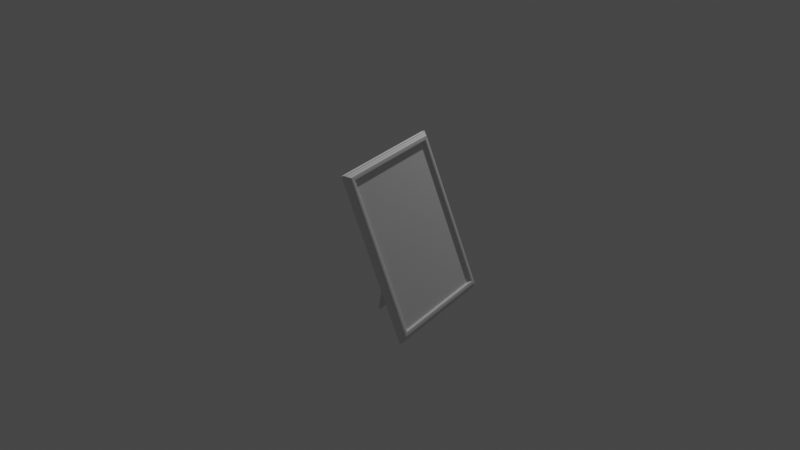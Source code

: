 # Source: picture-frame-2.blend  (saved by Blender 2.83.20; exported with 4.5.12 LTS)
import bpy
from mathutils import Matrix  # noqa: F401  (used for matrix-valued properties, if any)

bpy.ops.wm.read_factory_settings(use_empty=True)
scene = bpy.context.scene
scene.name = 'Scene'

# ---- collections
col_collection = bpy.data.collections.new('Collection'); scene.collection.children.link(col_collection)
col_picture_frame = bpy.data.collections.new('Picture Frame'); scene.collection.children.link(col_picture_frame)

# ---- node groups
ng_auto_smooth = bpy.data.node_groups.new('Auto Smooth', 'GeometryNodeTree')
_s = ng_auto_smooth.interface.new_socket(name='Geometry', in_out='OUTPUT', socket_type='NodeSocketGeometry')
_s = ng_auto_smooth.interface.new_socket(name='Geometry', in_out='INPUT', socket_type='NodeSocketGeometry')
_s = ng_auto_smooth.interface.new_socket(name='Angle', in_out='INPUT', socket_type='NodeSocketFloat')
_s.subtype = 'ANGLE'
_s.min_value = 0.0
_s.max_value = 3.142
ng_auto_smooth.is_modifier = True
_N = ng_auto_smooth.nodes; _L = ng_auto_smooth.links
n0 = _N.new('NodeGroupOutput'); n0.name = 'Group Output'; n0.location = (480, -100)
n1 = _N.new('NodeGroupInput'); n1.name = 'Group Input'; n1.location = (-420, -300)
n2 = _N.new('NodeGroupInput'); n2.name = 'Group Input.001'; n2.location = (-60, -100)
n3 = _N.new('GeometryNodeSetShadeSmooth'); n3.name = 'Set Shade Smooth'; n3.location = (120, -100)
n3.domain = 'EDGE'
n4 = _N.new('GeometryNodeSetShadeSmooth'); n4.name = 'Set Shade Smooth.001'; n4.location = (300, -100)
n5 = _N.new('GeometryNodeInputMeshEdgeAngle'); n5.name = 'Edge Angle'; n5.location = (-420, -220)
n6 = _N.new('GeometryNodeInputEdgeSmooth'); n6.name = 'Is Edge Smooth'; n6.location = (-60, -160)
n7 = _N.new('GeometryNodeInputShadeSmooth'); n7.name = 'Is Face Smooth'; n7.location = (-240, -340)
n8 = _N.new('FunctionNodeBooleanMath'); n8.name = 'Boolean Math'; n8.location = (-60, -220)
n9 = _N.new('FunctionNodeCompare'); n9.name = 'Compare'; n9.location = (-240, -180)
n9.operation = 'LESS_EQUAL'
_L.new(n5.outputs[0], n9.inputs[0])
_L.new(n4.outputs[0], n0.inputs[0])
_L.new(n1.outputs[1], n9.inputs[1])
_L.new(n9.outputs[0], n8.inputs[0])
_L.new(n7.outputs[0], n8.inputs[1])
_L.new(n2.outputs[0], n3.inputs[0])
_L.new(n6.outputs[0], n3.inputs[1])
_L.new(n3.outputs[0], n4.inputs[0])
_L.new(n8.outputs[0], n3.inputs[2])
n0.is_active_output = True

# ---- world
world_world = bpy.data.worlds.new('World'); scene.world = world_world
world_world.use_nodes = True; world_world.node_tree.nodes.clear()
_N = world_world.node_tree.nodes; _L = world_world.node_tree.links
n0 = _N.new('ShaderNodeOutputWorld'); n0.name = 'World Output'; n0.location = (300, 300)
n1 = _N.new('ShaderNodeBackground'); n1.name = 'Background'; n1.location = (10, 300)
n1.inputs[0].default_value = (0.05088, 0.05088, 0.05088, 1.0)
_L.new(n1.outputs[0], n0.inputs[0])
n0.is_active_output = True
world_world.color = (0.05088, 0.05088, 0.05088)
world_world.use_sun_shadow = False
world_world.sun_shadow_jitter_overblur = 0.0

# ---- cameras
cam_camera = bpy.data.cameras.new('Camera')
cam_camera.clip_end = 100.0
cam_camera.ortho_scale = 7.314

# ---- lights
light_light = bpy.data.lights.new('Light', 'POINT')
light_light.transmission_factor = 0.0
light_light.energy = 1000.0
light_light.shadow_soft_size = 0.1
light_light.shadow_maximum_resolution = 0.006
light_light.use_absolute_resolution = True

# ---- meshes
me_plane_002 = bpy.data.meshes.new('Plane.002')
me_plane_002.from_pydata([(-4.725, -3.663, 1.138), (-4.696, -3.674, 1.111), (-4.716, -3.671, 1.119), (-4.696, -3.731, 1.135), (-4.725, -3.72, 1.161), (-4.716, -3.728, 1.142), (-4.969, -3.647, 0.8683), (-4.94, -3.658, 0.8414), (-4.96, -3.655, 0.8493), (-4.481, -3.226, 1.161), (-4.509, -3.216, 1.187), (-4.501, -3.223, 1.169), (-4.509, -3.227, 1.191), (-4.481, -3.237, 1.166), (-4.501, -3.234, 1.173), (-4.902, -3.624, 0.8677), (-4.931, -3.613, 0.8948), (-4.923, -3.621, 0.8756), (-4.76, -3.676, 1.106), (-4.73, -3.687, 1.079), (-4.751, -3.684, 1.087), (-4.961, -3.408, 0.7165), (-4.99, -3.397, 0.7432), (-4.981, -3.405, 0.7243), (-4.856, -3.658, 0.9939), (-4.827, -3.669, 0.9668), (-4.848, -3.666, 0.9748), (-4.526, -3.222, 1.173), (-4.497, -3.233, 1.146), (-4.517, -3.229, 1.154), (-4.977, -3.414, 0.7013), (-5.006, -3.403, 0.7277), (-4.998, -3.411, 0.709), (-4.977, -3.648, 0.7969), (-5.006, -3.637, 0.8233), (-4.998, -3.645, 0.8046), (-5.006, -3.412, 0.7311), (-4.978, -3.423, 0.7048), (-4.998, -3.42, 0.7125), (-4.683, -3.753, 1.158), (-4.711, -3.742, 1.184), (-4.703, -3.749, 1.165), (-4.34, -3.581, 1.519), (-4.312, -3.592, 1.493), (-4.332, -3.589, 1.501), (-4.312, -3.584, 1.49), (-4.34, -3.573, 1.515), (-4.332, -3.581, 1.497), (-4.419, -3.651, 1.463), (-4.39, -3.662, 1.437), (-4.411, -3.659, 1.444), (-4.497, -3.527, 1.327), (-4.469, -3.537, 1.301), (-4.489, -3.534, 1.309), (-4.481, -3.542, 1.29), (-4.509, -3.531, 1.316), (-4.501, -3.539, 1.298), (-4.384, -3.598, 1.479), (-4.356, -3.608, 1.452), (-4.376, -3.605, 1.46), (-4.323, -3.482, 1.436), (-4.352, -3.471, 1.462), (-4.343, -3.479, 1.444), (-4.364, -3.638, 1.455), (-4.393, -3.627, 1.482), (-4.384, -3.635, 1.463), (-4.312, -3.486, 1.45), (-4.34, -3.475, 1.476), (-4.332, -3.483, 1.457), (-4.312, -3.478, 1.447), (-4.34, -3.467, 1.472), (-4.332, -3.475, 1.454), (-4.66, -3.765, 1.186), (-4.689, -3.754, 1.213), (-4.681, -3.761, 1.194), (-4.481, -3.531, 1.286), (-4.509, -3.521, 1.311), (-4.501, -3.528, 1.293), (-4.393, 0.6427, 11.94), (-4.364, 0.6535, 11.96), (-4.384, 0.6503, 11.96), (-4.39, 0.6492, 11.99), (-4.419, 0.6383, 11.97), (-4.411, 0.646, 11.99), (-4.497, 1.159, 11.9), (-4.526, 1.149, 11.88), (-4.517, 1.156, 11.89), (-4.99, 1.324, 12.3), (-4.961, 1.335, 12.33), (-4.981, 1.332, 12.32), (-4.977, 1.341, 12.35), (-5.006, 1.33, 12.32), (-4.998, 1.338, 12.34), (-4.509, 0.8381, 11.99), (-4.481, 0.8486, 12.01), (-4.501, 0.8455, 12.0), (-4.34, 0.6494, 11.88), (-4.312, 0.66, 11.91), (-4.332, 0.6569, 11.9), (-4.696, 0.8115, 12.26), (-4.725, 0.8006, 12.23), (-4.716, 0.8083, 12.25), (-4.312, 0.7739, 11.86), (-4.34, 0.7634, 11.83), (-4.332, 0.7708, 11.85), (-4.481, 0.8379, 12.02), (-4.509, 0.8273, 11.99), (-4.501, 0.8348, 12.01), (-4.66, 0.7514, 12.25), (-4.689, 0.7404, 12.22), (-4.681, 0.7482, 12.24), (-4.711, 0.7692, 12.23), (-4.683, 0.78, 12.26), (-4.703, 0.7769, 12.25), (-4.352, 0.7676, 11.84), (-4.323, 0.7783, 11.87), (-4.343, 0.7752, 11.86), (-4.481, 1.143, 11.89), (-4.509, 1.132, 11.87), (-4.501, 1.14, 11.88), (-4.356, 0.6766, 11.95), (-4.384, 0.6659, 11.92), (-4.376, 0.6735, 11.94), (-4.312, 0.668, 11.9), (-4.34, 0.6576, 11.88), (-4.332, 0.665, 11.89), (-4.34, 0.7554, 11.84), (-4.312, 0.7659, 11.86), (-4.332, 0.7628, 11.85), (-4.76, 0.8707, 12.24), (-4.73, 0.8818, 12.27), (-4.751, 0.8785, 12.26), (-4.725, 0.8576, 12.21), (-4.696, 0.8685, 12.24), (-4.716, 0.8653, 12.23), (-5.006, 1.322, 12.32), (-4.978, 1.333, 12.35), (-4.998, 1.329, 12.34), (-4.469, 0.8335, 12.0), (-4.497, 0.8227, 11.98), (-4.489, 0.8303, 12.0), (-4.509, 1.143, 11.86), (-4.481, 1.153, 11.89), (-4.501, 1.15, 11.88), (-4.94, 1.069, 12.42), (-4.969, 1.058, 12.39), (-4.96, 1.065, 12.41), (-4.931, 1.064, 12.35), (-4.902, 1.075, 12.37), (-4.923, 1.072, 12.37), (-5.006, 1.096, 12.42), (-4.977, 1.107, 12.44), (-4.998, 1.104, 12.43), (-4.827, 0.9733, 12.34), (-4.856, 0.9622, 12.31), (-4.848, 0.97, 12.33), (4.682, -3.674, 1.111), (4.711, -3.663, 1.138), (4.702, -3.671, 1.119), (4.711, -3.72, 1.161), (4.682, -3.731, 1.135), (4.702, -3.728, 1.142), (4.926, -3.658, 0.8414), (4.955, -3.647, 0.8683), (4.946, -3.655, 0.8493), (4.495, -3.216, 1.187), (4.467, -3.226, 1.161), (4.487, -3.223, 1.169), (4.468, -3.237, 1.166), (4.495, -3.227, 1.191), (4.487, -3.234, 1.173), (4.917, -3.613, 0.8948), (4.888, -3.624, 0.8677), (4.909, -3.621, 0.8756), (4.717, -3.687, 1.079), (4.746, -3.676, 1.106), (4.737, -3.684, 1.087), (4.976, -3.397, 0.7432), (4.947, -3.408, 0.7165), (4.967, -3.405, 0.7243), (4.813, -3.669, 0.9668), (4.843, -3.658, 0.9939), (4.834, -3.666, 0.9748), (4.483, -3.233, 1.146), (4.512, -3.222, 1.173), (4.503, -3.229, 1.154), (4.992, -3.403, 0.7277), (4.964, -3.414, 0.7013), (4.984, -3.411, 0.709), (4.992, -3.637, 0.8233), (4.963, -3.648, 0.7969), (4.984, -3.645, 0.8046), (4.964, -3.423, 0.7048), (4.992, -3.412, 0.7311), (4.984, -3.42, 0.7125), (4.698, -3.742, 1.184), (4.669, -3.753, 1.158), (4.689, -3.749, 1.165), (4.298, -3.592, 1.493), (4.326, -3.581, 1.519), (4.318, -3.589, 1.501), (4.326, -3.573, 1.515), (4.298, -3.584, 1.49), (4.318, -3.581, 1.497), (4.376, -3.662, 1.437), (4.405, -3.651, 1.463), (4.397, -3.659, 1.444), (4.455, -3.537, 1.301), (4.484, -3.527, 1.327), (4.475, -3.534, 1.309), (4.495, -3.531, 1.316), (4.467, -3.542, 1.29), (4.487, -3.539, 1.298), (4.342, -3.608, 1.452), (4.37, -3.598, 1.479), (4.362, -3.605, 1.46), (4.338, -3.471, 1.462), (4.309, -3.482, 1.436), (4.329, -3.479, 1.444), (4.379, -3.627, 1.482), (4.35, -3.638, 1.455), (4.37, -3.635, 1.463), (4.326, -3.475, 1.476), (4.298, -3.486, 1.45), (4.318, -3.483, 1.457), (4.326, -3.467, 1.472), (4.298, -3.478, 1.447), (4.318, -3.475, 1.454), (4.676, -3.754, 1.213), (4.647, -3.765, 1.186), (4.667, -3.761, 1.194), (4.495, -3.521, 1.311), (4.468, -3.531, 1.286), (4.487, -3.528, 1.293), (4.35, 0.6535, 11.96), (4.379, 0.6427, 11.94), (4.37, 0.6503, 11.96), (4.405, 0.6383, 11.97), (4.376, 0.6492, 11.99), (4.397, 0.646, 11.99), (4.512, 1.149, 11.88), (4.483, 1.159, 11.9), (4.503, 1.156, 11.89), (4.947, 1.335, 12.33), (4.976, 1.324, 12.3), (4.967, 1.332, 12.32), (4.992, 1.33, 12.32), (4.964, 1.341, 12.35), (4.984, 1.338, 12.34), (4.468, 0.8486, 12.01), (4.495, 0.8381, 11.99), (4.487, 0.8455, 12.0), (4.298, 0.66, 11.91), (4.326, 0.6494, 11.88), (4.318, 0.6569, 11.9), (4.711, 0.8006, 12.23), (4.682, 0.8115, 12.26), (4.702, 0.8083, 12.25), (4.326, 0.7634, 11.83), (4.298, 0.7739, 11.86), (4.318, 0.7708, 11.85), (4.495, 0.8273, 11.99), (4.467, 0.8379, 12.02), (4.487, 0.8348, 12.01), (4.676, 0.7404, 12.22), (4.647, 0.7514, 12.25), (4.667, 0.7482, 12.24), (4.669, 0.78, 12.26), (4.698, 0.7692, 12.23), (4.689, 0.7769, 12.25), (4.309, 0.7783, 11.87), (4.338, 0.7676, 11.84), (4.329, 0.7752, 11.86), (4.495, 1.132, 11.87), (4.468, 1.143, 11.89), (4.487, 1.14, 11.88), (4.37, 0.6659, 11.92), (4.342, 0.6766, 11.95), (4.362, 0.6735, 11.94), (4.326, 0.6576, 11.88), (4.298, 0.668, 11.9), (4.318, 0.665, 11.89), (4.298, 0.7659, 11.86), (4.326, 0.7554, 11.84), (4.318, 0.7628, 11.85), (4.717, 0.8818, 12.27), (4.746, 0.8707, 12.24), (4.737, 0.8785, 12.26), (4.682, 0.8685, 12.24), (4.711, 0.8576, 12.21), (4.702, 0.8653, 12.23), (4.964, 1.333, 12.35), (4.992, 1.322, 12.32), (4.984, 1.329, 12.34), (4.484, 0.8227, 11.98), (4.455, 0.8335, 12.0), (4.475, 0.8303, 12.0), (4.467, 1.153, 11.89), (4.495, 1.143, 11.86), (4.487, 1.15, 11.88), (4.955, 1.058, 12.39), (4.926, 1.069, 12.42), (4.946, 1.065, 12.41), (4.888, 1.075, 12.37), (4.917, 1.064, 12.35), (4.909, 1.072, 12.37), (4.963, 1.107, 12.44), (4.992, 1.096, 12.42), (4.984, 1.104, 12.43), (4.843, 0.9622, 12.31), (4.813, 0.9733, 12.34), (4.834, 0.97, 12.33)], [], [(28, 183, 178, 21), (60, 69, 226, 217), (39, 3, 160, 196), (81, 79, 234, 238), (58, 63, 220, 213), (27, 22, 87, 85), (19, 25, 180, 174), (43, 58, 213, 198), (7, 33, 190, 162), (63, 49, 204, 220), (75, 54, 211, 232), (30, 21, 178, 187), (49, 72, 229, 204), (9, 13, 168, 166), (69, 66, 223, 226), (54, 52, 207, 211), (28, 9, 166, 183), (12, 10, 141, 118), (1, 19, 174, 156), (45, 202, 223, 66), (15, 7, 162, 172), (60, 217, 207, 52), (45, 43, 198, 202), (72, 39, 196, 229), (33, 37, 192, 190), (25, 15, 172, 180), (184, 240, 244, 177), (225, 258, 271, 216), (159, 255, 268, 195), (219, 235, 276, 214), (186, 246, 292, 193), (181, 309, 286, 175), (214, 276, 253, 199), (189, 307, 300, 163), (205, 237, 235, 219), (210, 261, 250, 231), (177, 244, 246, 186), (228, 264, 237, 205), (169, 273, 298, 165), (222, 283, 258, 225), (208, 294, 261, 210), (165, 298, 240, 184), (231, 250, 273, 169), (175, 286, 289, 157), (201, 279, 283, 222), (163, 300, 304, 171), (216, 271, 294, 208), (199, 253, 279, 201), (195, 268, 264, 228), (193, 292, 307, 189), (171, 304, 309, 181), (142, 84, 241, 297), (90, 136, 291, 247), (105, 94, 249, 262), (144, 148, 303, 301), (148, 153, 310, 303), (151, 144, 301, 306), (157, 289, 255, 159), (130, 133, 288, 285), (151, 306, 291, 136), (102, 115, 270, 259), (133, 99, 256, 288), (115, 138, 295, 270), (84, 88, 243, 241), (79, 120, 277, 234), (108, 81, 238, 265), (97, 123, 280, 252), (99, 112, 267, 256), (130, 285, 310, 153), (138, 105, 262, 295), (127, 102, 259, 282), (117, 142, 297, 274), (112, 108, 265, 267), (94, 117, 274, 249), (120, 97, 252, 277), (123, 127, 282, 280), (88, 90, 247, 243), (76, 12, 118, 93), (10, 27, 85, 141), (75, 232, 168, 13), (22, 31, 91, 87), (37, 30, 187, 192), (31, 36, 135, 91), (36, 34, 150, 135), (34, 6, 145, 150), (6, 16, 147, 145), (16, 24, 154, 147), (24, 18, 129, 154), (18, 0, 132, 129), (0, 4, 100, 132), (4, 40, 111, 100), (40, 73, 109, 111), (73, 48, 82, 109), (48, 64, 78, 82), (64, 57, 121, 78), (57, 42, 96, 121), (42, 46, 124, 96), (46, 67, 126, 124), (67, 70, 103, 126), (70, 61, 114, 103), (61, 51, 139, 114), (51, 55, 106, 139), (55, 76, 93, 106), (1, 3, 5, 2), (2, 5, 4, 0), (7, 15, 17, 8), (8, 17, 16, 6), (13, 9, 11, 14), (14, 11, 10, 12), (19, 1, 2, 20), (20, 2, 0, 18), (25, 19, 20, 26), (26, 20, 18, 24), (15, 25, 26, 17), (17, 26, 24, 16), (22, 27, 29, 23), (23, 29, 28, 21), (21, 30, 32, 23), (23, 32, 31, 22), (37, 33, 35, 38), (38, 35, 34, 36), (30, 37, 38, 32), (32, 38, 36, 31), (33, 7, 8, 35), (35, 8, 6, 34), (3, 39, 41, 5), (5, 41, 40, 4), (39, 72, 74, 41), (41, 74, 73, 40), (9, 28, 29, 11), (11, 29, 27, 10), (43, 45, 47, 44), (44, 47, 46, 42), (49, 63, 65, 50), (50, 65, 64, 48), (58, 43, 44, 59), (59, 44, 42, 57), (52, 54, 56, 53), (53, 56, 55, 51), (67, 46, 47, 68), (68, 47, 45, 66), (63, 58, 59, 65), (65, 59, 57, 64), (66, 69, 71, 68), (68, 71, 70, 67), (72, 49, 50, 74), (74, 50, 48, 73), (54, 75, 77, 56), (56, 77, 76, 55), (69, 60, 62, 71), (71, 62, 61, 70), (51, 61, 62, 53), (53, 62, 60, 52), (12, 76, 77, 14), (14, 77, 75, 13), (79, 81, 83, 80), (80, 83, 82, 78), (88, 84, 86, 89), (89, 86, 85, 87), (97, 120, 122, 98), (98, 122, 121, 96), (112, 99, 101, 113), (113, 101, 100, 111), (94, 105, 107, 95), (95, 107, 106, 93), (81, 108, 110, 83), (83, 110, 109, 82), (115, 102, 104, 116), (116, 104, 103, 114), (142, 117, 119, 143), (143, 119, 118, 141), (120, 79, 80, 122), (122, 80, 78, 121), (127, 123, 125, 128), (128, 125, 124, 126), (102, 127, 128, 104), (104, 128, 126, 103), (154, 129, 131, 155), (155, 131, 130, 153), (133, 130, 131, 134), (134, 131, 129, 132), (108, 112, 113, 110), (110, 113, 111, 109), (136, 90, 92, 137), (137, 92, 91, 135), (117, 94, 95, 119), (119, 95, 93, 118), (105, 138, 140, 107), (107, 140, 139, 106), (123, 97, 98, 125), (125, 98, 96, 124), (138, 115, 116, 140), (140, 116, 114, 139), (90, 88, 89, 92), (92, 89, 87, 91), (84, 142, 143, 86), (86, 143, 141, 85), (99, 133, 134, 101), (101, 134, 132, 100), (148, 144, 146, 149), (149, 146, 145, 147), (135, 150, 152, 137), (137, 152, 151, 136), (153, 148, 149, 155), (155, 149, 147, 154), (144, 151, 152, 146), (146, 152, 150, 145), (157, 159, 161, 158), (158, 161, 160, 156), (163, 171, 173, 164), (164, 173, 172, 162), (169, 165, 167, 170), (170, 167, 166, 168), (175, 157, 158, 176), (176, 158, 156, 174), (181, 175, 176, 182), (182, 176, 174, 180), (171, 181, 182, 173), (173, 182, 180, 172), (178, 183, 185, 179), (179, 185, 184, 177), (177, 186, 188, 179), (179, 188, 187, 178), (193, 189, 191, 194), (194, 191, 190, 192), (186, 193, 194, 188), (188, 194, 192, 187), (189, 163, 164, 191), (191, 164, 162, 190), (159, 195, 197, 161), (161, 197, 196, 160), (195, 228, 230, 197), (197, 230, 229, 196), (165, 184, 185, 167), (167, 185, 183, 166), (199, 201, 203, 200), (200, 203, 202, 198), (205, 219, 221, 206), (206, 221, 220, 204), (214, 199, 200, 215), (215, 200, 198, 213), (208, 210, 212, 209), (209, 212, 211, 207), (223, 202, 203, 224), (224, 203, 201, 222), (219, 214, 215, 221), (221, 215, 213, 220), (222, 225, 227, 224), (224, 227, 226, 223), (228, 205, 206, 230), (230, 206, 204, 229), (210, 231, 233, 212), (212, 233, 232, 211), (225, 216, 218, 227), (227, 218, 217, 226), (207, 217, 218, 209), (209, 218, 216, 208), (168, 232, 233, 170), (170, 233, 231, 169), (235, 237, 239, 236), (236, 239, 238, 234), (244, 240, 242, 245), (245, 242, 241, 243), (253, 276, 278, 254), (254, 278, 277, 252), (268, 255, 257, 269), (269, 257, 256, 267), (250, 261, 263, 251), (251, 263, 262, 249), (237, 264, 266, 239), (239, 266, 265, 238), (271, 258, 260, 272), (272, 260, 259, 270), (298, 273, 275, 299), (299, 275, 274, 297), (276, 235, 236, 278), (278, 236, 234, 277), (283, 279, 281, 284), (284, 281, 280, 282), (258, 283, 284, 260), (260, 284, 282, 259), (310, 285, 287, 311), (311, 287, 286, 309), (289, 286, 287, 290), (290, 287, 285, 288), (264, 268, 269, 266), (266, 269, 267, 265), (292, 246, 248, 293), (293, 248, 247, 291), (273, 250, 251, 275), (275, 251, 249, 274), (261, 294, 296, 263), (263, 296, 295, 262), (279, 253, 254, 281), (281, 254, 252, 280), (294, 271, 272, 296), (296, 272, 270, 295), (246, 244, 245, 248), (248, 245, 243, 247), (240, 298, 299, 242), (242, 299, 297, 241), (255, 289, 290, 257), (257, 290, 288, 256), (304, 300, 302, 305), (305, 302, 301, 303), (291, 306, 308, 293), (293, 308, 307, 292), (309, 304, 305, 311), (311, 305, 303, 310), (300, 307, 308, 302), (302, 308, 306, 301), (3, 1, 156, 160)])
me_plane_002.polygons.foreach_set('use_smooth', [True] * 312)
_uv = me_plane_002.uv_layers.new(name='UVMap')
_uv.uv.foreach_set('vector', [0.0, 0.0, 0.0, 0.0, 0.0, 0.0, 0.0, 0.0, 0.0, 0.0, 0.0, 0.0, 0.0, 0.0, 0.0, 0.0, 0.0, 0.0, 0.0, 0.0, 0.0, 0.0, 0.0, 0.0, 0.0, 0.0, 0.0, 0.0, 0.0, 0.0, 0.0, 0.0, 0.0, 0.0, 0.0, 0.0, 0.0, 0.0, 0.0, 0.0, 0.0, 0.0, 0.0, 0.0, 0.0, 0.0, 0.0, 0.0, 0.0, 0.0, 0.0, 0.0, 0.0, 0.0, 0.0, 0.0, 0.0, 0.0, 0.0, 0.0, 0.0, 0.0, 0.0, 0.0, 0.0, 0.0, 0.0, 0.0, 0.0, 0.0, 0.0, 0.0, 0.0, 0.0, 0.0, 0.0, 0.0, 0.0, 0.0, 0.0, 0.0, 0.0, 0.0, 0.0, 0.0, 0.0, 0.0, 0.0, 0.0, 0.0, 0.0, 0.0, 0.0, 0.0, 0.0, 0.0, 0.0, 0.0, 0.0, 0.0, 0.0, 0.0, 0.0, 0.0, 0.0, 0.0, 0.0, 0.0, 0.0, 0.0, 0.0, 0.0, 0.0, 0.0, 0.0, 0.0, 0.0, 0.0, 0.0, 0.0, 0.0, 0.0, 0.0, 0.0, 0.0, 0.0, 0.0, 0.0, 0.0, 0.0, 0.0, 0.0, 0.0, 0.0, 0.0, 0.0, 0.0, 0.0, 0.0, 0.0, 0.0, 0.0, 0.0, 0.0, 0.0, 0.0, 0.0, 0.0, 0.0, 0.0, 0.0, 0.0, 0.0, 0.0, 0.0, 0.0, 0.0, 0.0, 0.0, 0.0, 0.0, 0.0, 0.0, 0.0, 0.0, 0.0, 0.0, 0.0, 0.0, 0.0, 0.0, 0.0, 0.0, 0.0, 0.0, 0.0, 0.0, 0.0, 0.0, 0.0, 0.0, 0.0, 0.0, 0.0, 0.0, 0.0, 0.0, 0.0, 0.0, 0.0, 0.0, 0.0, 0.0, 0.0, 0.0, 0.0, 0.0, 0.0, 0.0, 0.0, 0.0, 0.0, 0.0, 0.0, 0.0, 0.0, 0.0, 0.0, 0.0, 0.0, 0.0, 0.0, 0.0, 0.0, 0.0, 0.0, 0.0, 0.0, 0.0, 0.0, 0.0, 0.0, 0.0, 0.0, 0.0, 0.0, 0.0, 0.0, 0.0, 0.0, 0.0, 0.0, 0.0, 0.0, 0.0, 0.0, 0.0, 0.0, 0.0, 0.0, 0.0, 0.0, 0.0, 0.0, 0.0, 0.0, 0.0, 0.0, 0.0, 0.0, 0.0, 0.0, 0.0, 0.0, 0.0, 0.0, 0.0, 0.0, 0.0, 0.0, 0.0, 0.0, 0.0, 0.0, 0.0, 0.0, 0.0, 0.0, 0.0, 0.0, 0.0, 0.0, 0.0, 0.0, 0.0, 0.0, 0.0, 0.0, 0.0, 0.0, 0.0, 0.0, 0.0, 0.0, 0.0, 0.0, 0.0, 0.0, 0.0, 0.0, 0.0, 0.0, 0.0, 0.0, 0.0, 0.0, 0.0, 0.0, 0.0, 0.0, 0.0, 0.0, 0.0, 0.0, 0.0, 0.0, 0.0, 0.0, 0.0, 0.0, 0.0, 0.0, 0.0, 0.0, 0.0, 0.0, 0.0, 0.0, 0.0, 0.0, 0.0, 0.0, 0.0, 0.0, 0.0, 0.0, 0.0, 0.0, 0.0, 0.0, 0.0, 0.0, 0.0, 0.0, 0.0, 0.0, 0.0, 0.0, 0.0, 0.0, 0.0, 0.0, 0.0, 0.0, 0.0, 0.0, 0.0, 0.0, 0.0, 0.0, 0.0, 0.0, 0.0, 0.0, 0.0, 0.0, 0.0, 0.0, 0.0, 0.0, 0.0, 0.0, 0.0, 0.0, 0.0, 0.0, 0.0, 0.0, 0.0, 0.0, 0.0, 0.0, 0.0, 0.0, 0.0, 0.0, 0.0, 0.0, 0.0, 0.0, 0.0, 0.0, 0.0, 0.0, 0.0, 0.0, 0.0, 0.0, 0.0, 0.0, 0.0, 0.0, 0.0, 0.0, 0.0, 0.0, 0.0, 0.0, 0.0, 0.0, 0.0, 0.0, 0.0, 0.0, 0.0, 0.0, 0.0, 0.0, 0.0, 0.0, 0.0, 0.0, 0.0, 0.0, 0.0, 0.0, 0.0, 0.0, 0.0, 0.0, 0.0, 0.0, 0.0, 0.0, 0.0, 0.0, 0.0, 0.0, 0.0, 0.0, 0.0, 0.0, 0.0, 0.0, 0.0, 0.0, 0.0, 0.0, 0.0, 0.0, 0.0, 0.0, 0.0, 0.0, 0.0, 0.0, 0.0, 0.0, 0.0, 0.0, 0.0, 0.0, 0.0, 0.0, 0.0, 0.0, 0.0, 0.0, 0.0, 0.0, 0.0, 0.0, 0.0, 0.0, 0.0, 0.0, 0.0, 0.0, 0.0, 0.0, 0.0, 0.0, 0.0, 0.0, 0.0, 0.0, 0.0, 0.0, 0.0, 0.0, 0.0, 0.0, 0.0, 0.0, 0.0, 0.0, 0.0, 0.0, 0.0, 0.0, 0.0, 0.0, 0.0, 0.0, 0.0, 0.0, 0.0, 0.0, 0.0, 0.0, 0.0, 0.0, 0.0, 0.0, 0.0, 0.0, 0.0, 0.0, 0.0, 0.0, 0.0, 0.0, 0.0, 0.0, 0.0, 0.0, 0.0, 0.0, 0.0, 0.0, 0.0, 0.0, 0.0, 0.0, 0.0, 0.0, 0.0, 0.0, 0.0, 0.0, 0.0, 0.0, 0.0, 0.0, 0.0, 0.0, 0.0, 0.0, 0.0, 0.0, 0.0, 0.0, 0.0, 0.0, 0.0, 0.0, 0.0, 0.0, 0.0, 0.0, 0.0, 0.0, 0.0, 0.0, 0.0, 0.0, 0.0, 0.0, 0.0, 0.0, 0.0, 0.0, 0.0, 0.0, 0.0, 0.0, 0.0, 0.0, 0.0, 0.0, 0.0, 0.0, 0.0, 0.0, 0.0, 0.0, 0.0, 0.0, 0.0, 0.0, 0.0, 0.0, 0.0, 0.0, 0.0, 0.0, 0.0, 0.0, 0.0, 0.0, 0.0, 0.0, 0.0, 0.0, 0.0, 0.0, 0.0, 0.0, 0.0, 0.0, 0.0, 0.0, 0.0, 0.0, 0.0, 0.0, 0.0, 0.0, 0.0, 0.0, 0.0, 0.0, 0.0, 0.0, 0.0, 0.0, 0.0, 0.0, 0.0, 0.0, 0.0, 0.0, 0.0, 0.0, 0.0, 0.0, 0.0, 0.0, 0.0, 0.0, 0.0, 0.0, 0.0, 0.0, 0.0, 0.0, 0.0, 0.0, 0.0, 0.0, 0.0, 0.0, 0.0, 0.0, 0.0, 0.0, 0.0, 0.0, 0.0, 0.0, 0.0, 0.0, 0.0, 0.0, 0.0, 0.0, 0.0, 0.0, 0.0, 0.0, 0.0, 0.0, 0.0, 0.0, 0.0, 0.0, 0.0, 0.0, 0.0, 0.0, 0.0, 0.0, 0.0, 0.0, 0.0, 0.0, 0.0, 0.0, 0.0, 0.0, 0.0, 0.0, 0.0, 0.0, 0.0, 0.0, 0.0, 0.0, 0.0, 0.0, 0.0, 0.0, 0.0, 0.0, 0.0, 0.0, 0.0, 0.0, 0.0, 0.0, 0.0, 0.0, 0.0, 0.0, 0.0, 0.0, 0.0, 0.0, 0.0, 0.0, 0.0, 0.0, 0.0, 0.0, 0.0, 0.0, 0.0, 0.0, 0.0, 0.0, 0.0, 0.0, 0.0, 0.0, 0.0, 0.0, 0.0, 0.0, 0.0, 0.0, 0.0, 0.0, 0.0, 0.0, 0.0, 0.0, 0.0, 0.0, 0.0, 0.0, 0.0, 0.0, 0.0, 0.0, 0.0, 0.0, 0.0, 0.0, 0.0, 0.0, 0.0, 0.0, 0.0, 0.0, 0.0, 0.0, 0.0, 0.0, 0.0, 0.0, 0.0, 0.0, 0.0, 0.0, 0.0, 0.0, 0.0, 0.0, 0.0, 0.0, 0.0, 0.0, 0.0, 0.0, 0.0, 0.0, 0.0, 0.0, 0.0, 0.0, 0.0, 0.0, 0.0, 0.0, 0.0, 0.0, 0.0, 0.0, 0.0, 0.0, 0.0, 0.0, 0.0, 0.0, 0.0, 0.0, 0.0, 0.0, 0.0, 0.0, 0.0, 0.0, 0.0, 0.0, 0.0, 0.0, 0.0, 0.0, 0.0, 0.0, 0.0, 0.0, 0.0, 0.0, 0.0, 0.0, 0.0, 0.0, 0.0, 0.0, 0.0, 0.0, 0.0, 0.0, 0.0, 0.0, 0.0, 0.0, 0.0, 0.0, 0.0, 0.0, 0.0, 0.0, 0.0, 0.0, 0.0, 0.0, 0.0, 0.0, 0.0, 0.0, 0.0, 0.0, 0.0, 0.0, 0.0, 0.0, 0.0, 0.0, 0.0, 0.0, 0.0, 0.0, 0.0, 0.0, 0.0, 0.0, 0.0, 0.0, 0.0, 0.0, 0.0, 0.0, 0.0, 0.0, 0.0, 0.0, 0.0, 0.0, 0.0, 0.0, 0.0, 0.0, 0.0, 0.0, 0.0, 0.0, 0.0, 0.0, 0.0, 0.0, 0.0, 0.0, 0.0, 0.0, 0.0, 0.0, 0.0, 0.0, 0.0, 0.0, 0.0, 0.0, 0.0, 0.0, 0.0, 0.0, 0.0, 0.0, 0.0, 0.0, 0.0, 0.0, 0.0, 0.0, 0.0, 0.0, 0.0, 0.0, 0.0, 0.0, 0.0, 0.0, 0.0, 0.0, 0.0, 0.0, 0.0, 0.0, 0.0, 0.0, 0.0, 0.0, 0.0, 0.0, 0.0, 0.0, 0.0, 0.0, 0.0, 0.0, 0.0, 0.0, 0.0, 0.0, 0.0, 0.0, 0.0, 0.0, 0.0, 0.0, 0.0, 0.0, 0.0, 0.0, 0.0, 0.0, 0.0, 0.0, 0.0, 0.0, 0.0, 0.0, 0.0, 0.0, 0.0, 0.0, 0.0, 0.0, 0.0, 0.0, 0.0, 0.0, 0.0, 0.0, 0.0, 0.0, 0.0, 0.0, 0.0, 0.0, 0.0, 0.0, 0.0, 0.0, 0.0, 0.0, 0.0, 0.0, 0.0, 0.0, 0.0, 0.0, 0.0, 0.0, 0.0, 0.0, 0.0, 0.0, 0.0, 0.0, 0.0, 0.0, 0.0, 0.0, 0.0, 0.0, 0.0, 0.0, 0.0, 0.0, 0.0, 0.0, 0.0, 0.0, 0.0, 0.0, 0.0, 0.0, 0.0, 0.0, 0.0, 0.0, 0.0, 0.0, 0.0, 0.0, 0.0, 0.0, 0.0, 0.0, 0.0, 0.0, 0.0, 0.0, 0.0, 0.0, 0.0, 0.0, 0.0, 0.0, 0.0, 0.0, 0.0, 0.0, 0.0, 0.0, 0.0, 0.0, 0.0, 0.0, 0.0, 0.0, 0.0, 0.0, 0.0, 0.0, 0.0, 0.0, 0.0, 0.0, 0.0, 0.0, 0.0, 0.0, 0.0, 0.0, 0.0, 0.0, 0.0, 0.0, 0.0, 0.0, 0.0, 0.0, 0.0, 0.0, 0.0, 0.0, 0.0, 0.0, 0.0, 0.0, 0.0, 0.0, 0.0, 0.0, 0.0, 0.0, 0.0, 0.0, 0.0, 0.0, 0.0, 0.0, 0.0, 0.0, 0.0, 0.0, 0.0, 0.0, 0.0, 0.0, 0.0, 0.0, 0.0, 0.0, 0.0, 0.0, 0.0, 0.0, 0.0, 0.0, 0.0, 0.0, 0.0, 0.0, 0.0, 0.0, 0.0, 0.0, 0.0, 0.0, 0.0, 0.0, 0.0, 0.0, 0.0, 0.0, 0.0, 0.0, 0.0, 0.0, 0.0, 0.0, 0.0, 0.0, 0.0, 0.0, 0.0, 0.0, 0.0, 0.0, 0.0, 0.0, 0.0, 0.0, 0.0, 0.0, 0.0, 0.0, 0.0, 0.0, 0.0, 0.0, 0.0, 0.0, 0.0, 0.0, 0.0, 0.0, 0.0, 0.0, 0.0, 0.0, 0.0, 0.0, 0.0, 0.0, 0.0, 0.0, 0.0, 0.0, 0.0, 0.0, 0.0, 0.0, 0.0, 0.0, 0.0, 0.0, 0.0, 0.0, 0.0, 0.0, 0.0, 0.0, 0.0, 0.0, 0.0, 0.0, 0.0, 0.0, 0.0, 0.0, 0.0, 0.0, 0.0, 0.0, 0.0, 0.0, 0.0, 0.0, 0.0, 0.0, 0.0, 0.0, 0.0, 0.0, 0.0, 0.0, 0.0, 0.0, 0.0, 0.0, 0.0, 0.0, 0.0, 0.0, 0.0, 0.0, 0.0, 0.0, 0.0, 0.0, 0.0, 0.0, 0.0, 0.0, 0.0, 0.0, 0.0, 0.0, 0.0, 0.0, 0.0, 0.0, 0.0, 0.0, 0.0, 0.0, 0.0, 0.0, 0.0, 0.0, 0.0, 0.0, 0.0, 0.0, 0.0, 0.0, 0.0, 0.0, 0.0, 0.0, 0.0, 0.0, 0.0, 0.0, 0.0, 0.0, 0.0, 0.0, 0.0, 0.0, 0.0, 0.0, 0.0, 0.0, 0.0, 0.0, 0.0, 0.0, 0.0, 0.0, 0.0, 0.0, 0.0, 0.0, 0.0, 0.0, 0.0, 0.0, 0.0, 0.0, 0.0, 0.0, 0.0, 0.0, 0.0, 0.0, 0.0, 0.0, 0.0, 0.0, 0.0, 0.0, 0.0, 0.0, 0.0, 0.0, 0.0, 0.0, 0.0, 0.0, 0.0, 0.0, 0.0, 0.0, 0.0, 0.0, 0.0, 0.0, 0.0, 0.0, 0.0, 0.0, 0.0, 0.0, 0.0, 0.0, 0.0, 0.0, 0.0, 0.0, 0.0, 0.0, 0.0, 0.0, 0.0, 0.0, 0.0, 0.0, 0.0, 0.0, 0.0, 0.0, 0.0, 0.0, 0.0, 0.0, 0.0, 0.0, 0.0, 0.0, 0.0, 0.0, 0.0, 0.0, 0.0, 0.0, 0.0, 0.0, 0.0, 0.0, 0.0, 0.0, 0.0, 0.0, 0.0, 0.0, 0.0, 0.0, 0.0, 0.0, 0.0, 0.0, 0.0, 0.0, 0.0, 0.0, 0.0, 0.0, 0.0, 0.0, 0.0, 0.0, 0.0, 0.0, 0.0, 0.0, 0.0, 0.0, 0.0, 0.0, 0.0, 0.0, 0.0, 0.0, 0.0, 0.0, 0.0, 0.0, 0.0, 0.0, 0.0, 0.0, 0.0, 0.0, 0.0, 0.0, 0.0, 0.0, 0.0, 0.0, 0.0, 0.0, 0.0, 0.0, 0.0, 0.0, 0.0, 0.0, 0.0, 0.0, 0.0, 0.0, 0.0, 0.0, 0.0, 0.0, 0.0, 0.0, 0.0, 0.0, 0.0, 0.0, 0.0, 0.0, 0.0, 0.0, 0.0, 0.0, 0.0, 0.0, 0.0, 0.0, 0.0, 0.0, 0.0, 0.0, 0.0, 0.0, 0.0, 0.0, 0.0, 0.0, 0.0, 0.0, 0.0, 0.0, 0.0, 0.0, 0.0, 0.0, 0.0, 0.0, 0.0, 0.0, 0.0, 0.0, 0.0, 0.0, 0.0, 0.0, 0.0, 0.0, 0.0, 0.0, 0.0, 0.0, 0.0, 0.0, 0.0, 0.0, 0.0, 0.0, 0.0, 0.0, 0.0, 0.0, 0.0, 0.0, 0.0, 0.0, 0.0, 0.0, 0.0, 0.0, 0.0, 0.0, 0.0, 0.0, 0.0, 0.0, 0.0, 0.0, 0.0, 0.0, 0.0, 0.0, 0.0, 0.0, 0.0, 0.0, 0.0, 0.0, 0.0, 0.0, 0.0, 0.0, 0.0, 0.0, 0.0, 0.0, 0.0, 0.0, 0.0, 0.0, 0.0, 0.0, 0.0, 0.0, 0.0, 0.0, 0.0, 0.0, 0.0, 0.0, 0.0, 0.0, 0.0, 0.0, 0.0, 0.0, 0.0, 0.0, 0.0, 0.0, 0.0, 0.0, 0.0, 0.0, 0.0, 0.0, 0.0, 0.0, 0.0, 0.0, 0.0, 0.0, 0.0, 0.0, 0.0, 0.0, 0.0, 0.0, 0.0, 0.0, 0.0, 0.0, 0.0, 0.0, 0.0, 0.0, 0.0, 0.0, 0.0, 0.0, 0.0, 0.0, 0.0, 0.0, 0.0, 0.0, 0.0, 0.0, 0.0, 0.0, 0.0, 0.0, 0.0, 0.0, 0.0, 0.0, 0.0, 0.0, 0.0, 0.0, 0.0, 0.0, 0.0, 0.0, 0.0, 0.0, 0.0, 0.0, 0.0, 0.0, 0.0, 0.0, 0.0, 0.0, 0.0, 0.0, 0.0, 0.0, 0.0, 0.0, 0.0, 0.0, 0.0, 0.0, 0.0, 0.0, 0.0, 0.0, 0.0, 0.0, 0.0, 0.0, 0.0, 0.0, 0.0, 0.0, 0.0, 0.0, 0.0, 0.0, 0.0, 0.0, 0.0, 0.0, 0.0, 0.0, 0.0, 0.0, 0.0, 0.0, 0.0, 0.0, 0.0, 0.0, 0.0, 0.0, 0.0, 0.0, 0.0, 0.0, 0.0, 0.0, 0.0, 0.0, 0.0, 0.0, 0.0, 0.0, 0.0, 0.0, 0.0, 0.0, 0.0, 0.0, 0.0, 0.0, 0.0, 0.0, 0.0, 0.0, 0.0, 0.0, 0.0, 0.0, 0.0, 0.0, 0.0, 0.0, 0.0, 0.0, 0.0, 0.0, 0.0, 0.0, 0.0, 0.0, 0.0, 0.0, 0.0, 0.0, 0.0, 0.0, 0.0, 0.0, 0.0, 0.0, 0.0, 0.0, 0.0, 0.0, 0.0, 0.0, 0.0, 0.0, 0.0, 0.0, 0.0, 0.0, 0.0, 0.0, 0.0, 0.0, 0.0, 0.0, 0.0, 0.0, 0.0, 0.0, 0.0, 0.0, 0.0, 0.0, 0.0, 0.0, 0.0, 0.0, 0.0, 0.0, 0.0, 0.0, 0.0, 0.0, 0.0, 0.0, 0.0, 0.0, 0.0, 0.0, 0.0, 0.0, 0.0, 0.0, 0.0, 0.0, 0.0, 0.0, 0.0, 0.0, 0.0, 0.0, 0.0, 0.0, 0.0, 0.0, 0.0, 0.0, 0.0, 0.0, 0.0, 0.0, 0.0, 0.0, 0.0, 0.0, 0.0, 0.0, 0.0, 0.0, 0.0, 0.0, 0.0, 0.0, 0.0, 0.0, 0.0, 0.0, 0.0, 0.0, 0.0, 0.0, 0.0, 0.0, 0.0, 0.0, 0.0, 0.0, 0.0, 0.0, 0.0, 0.0, 0.0, 0.0, 0.0, 0.0, 0.0, 0.0, 0.0, 0.0, 0.0, 0.0, 0.0, 0.0, 0.0, 0.0, 0.0, 0.0, 0.0, 0.0, 0.0, 0.0, 0.0, 0.0, 0.0, 0.0, 0.0, 0.0, 0.0, 0.0, 0.0, 0.0, 0.0, 0.0, 0.0, 0.0, 0.0, 0.0, 0.0, 0.0, 0.0, 0.0, 0.0, 0.0, 0.0, 0.0, 0.0, 0.0, 0.0, 0.0, 0.0, 0.0, 0.0, 0.0, 0.0, 0.0, 0.0, 0.0, 0.0, 0.0, 0.0, 0.0, 0.0, 0.0, 0.0, 0.0, 0.0, 0.0, 0.0, 0.0, 0.0, 0.0, 0.0, 0.0, 0.0, 0.0, 0.0, 0.0, 0.0, 0.0, 0.0, 0.0, 0.0, 0.0, 0.0, 0.0, 0.0, 0.0, 0.0, 0.0, 0.0, 0.0, 0.0, 0.0, 0.0, 0.0, 0.0, 0.0, 0.0, 0.0, 0.0, 0.0, 0.0, 0.0, 0.0, 0.0, 0.0, 0.0, 0.0, 0.0, 0.0, 0.0, 0.0, 0.0, 0.0, 0.0, 0.0, 0.0, 0.0, 0.0, 0.0, 0.0, 0.0, 0.0, 0.0, 0.0, 0.0, 0.0, 0.0, 0.0, 0.0, 0.0, 0.0, 0.0, 0.0, 0.0, 0.0, 0.0, 0.0, 0.0, 0.0, 0.0, 0.0, 0.0, 0.0, 0.0, 0.0, 0.0, 0.0, 0.0, 0.0, 0.0, 0.0, 0.0, 0.0, 0.0, 0.0, 0.0, 0.0, 0.0, 0.0, 0.0, 0.0, 0.0, 0.0, 0.0, 0.0, 0.0, 0.0, 0.0, 0.0, 0.0, 0.0, 0.0, 0.0, 0.0, 0.0, 0.0, 0.0, 0.0, 0.0, 0.0, 0.0, 0.0, 0.0, 0.0, 0.0, 0.0, 0.0, 0.0, 0.0, 0.0, 0.0, 0.0, 0.0, 0.0, 0.0, 0.0, 0.0, 0.0, 0.0, 0.0, 0.0, 0.0, 0.0, 0.0, 0.0, 0.0, 0.0, 0.0, 0.0, 0.0, 0.0, 0.0, 0.0, 0.0, 0.0, 0.0, 0.0, 0.0, 0.0, 0.0, 0.0, 0.0, 0.0, 0.0, 0.0, 0.0, 0.0, 0.0, 0.0, 0.0, 0.0, 0.0, 0.0, 0.0, 0.0, 0.0, 0.0, 0.0, 0.0, 0.0, 0.0, 0.0, 0.0, 0.0, 0.0, 0.0, 0.0, 0.0, 0.0, 0.0, 0.0, 0.0, 0.0, 0.0, 0.0, 0.0, 0.0, 0.0, 0.0, 0.0, 0.0, 0.0, 0.0, 0.0, 0.0, 0.0, 0.0, 0.0, 0.0, 0.0, 0.0, 0.0, 0.0, 0.0, 0.0, 0.0, 0.0, 0.0, 0.0, 0.0, 0.0, 0.0, 0.0, 0.0, 0.0, 0.0, 0.0, 0.0, 0.0, 0.0, 0.0, 0.0, 0.0, 0.0, 0.0, 0.0, 0.0, 0.0, 0.0, 0.0, 0.0, 0.0, 0.0, 0.0, 0.0, 0.0, 0.0, 0.0, 0.0, 0.0, 0.0, 0.0, 0.0, 0.0, 0.0, 0.0, 0.0, 0.0, 0.0, 0.0, 0.0, 0.0, 0.0, 0.0, 0.0, 0.0, 0.0, 0.0, 0.0, 0.0, 0.0, 0.0, 0.0, 0.0, 0.0, 0.0, 0.0, 0.0, 0.0, 0.0, 0.0, 0.0, 0.0, 0.0, 0.0, 0.0, 0.0, 0.0, 0.0, 0.0, 0.0, 0.0, 0.0, 0.0, 0.0, 0.0, 0.0, 0.0, 0.0, 0.0, 0.0, 0.0, 0.0, 0.0, 0.0, 0.0, 0.0, 0.0, 0.0, 0.0, 0.0, 0.0, 0.0, 0.0, 0.0, 0.0, 0.0, 0.0, 0.0, 0.0, 0.0, 0.0, 0.0, 0.0, 0.0, 0.0, 0.0, 0.0, 0.0, 0.0, 0.0, 0.0, 0.0, 0.0, 0.0, 0.0, 0.0, 0.0, 0.0, 0.0, 0.0, 0.0, 0.0, 0.0, 0.0, 0.0, 0.0, 0.0, 0.0, 0.0, 0.0, 0.0, 0.0, 0.0, 0.0, 0.0, 0.0, 0.0, 0.0, 0.0, 0.0, 0.0, 0.0, 0.0, 0.0, 0.0, 0.0, 0.0, 0.0, 0.0, 0.0, 0.0, 0.0, 0.0, 0.0, 0.0, 0.0, 0.0, 0.0, 0.0, 0.0, 0.0, 0.0, 0.0, 0.0, 0.0, 0.0, 0.0, 0.0, 0.0, 0.0, 0.0, 0.0, 0.0, 0.0, 0.0, 0.0, 0.0, 0.0, 0.0, 0.0, 0.0, 0.0, 0.0, 0.0, 0.0, 0.0, 0.0, 0.0, 0.0, 0.0, 0.0, 0.0, 0.0, 0.0, 0.0, 0.0, 0.0, 0.0, 0.0, 0.0, 0.0, 0.0, 0.0, 0.0, 0.0, 0.0, 0.0, 0.0, 0.0, 0.0, 0.0, 0.0, 0.0, 0.0, 0.0, 0.0, 0.0, 0.0, 0.0, 0.0, 0.0, 0.0, 0.0, 0.0, 0.0, 0.0, 0.0, 0.0, 0.0, 0.0, 0.0, 0.0, 0.0, 0.0, 0.0, 0.0, 0.0, 0.0, 0.0, 0.0, 0.0, 0.0, 0.0, 0.0, 0.0, 0.0, 0.0, 0.0, 0.0, 0.0, 0.0, 0.0, 0.0, 0.0, 0.0, 0.0, 0.0, 0.0, 0.0, 0.0, 0.0, 0.0, 0.0, 0.0, 0.0, 0.0, 0.0, 0.0, 0.0, 0.0, 0.0, 0.0, 0.0, 0.0, 0.0, 0.0, 0.0, 0.0, 0.0, 0.0, 0.0, 0.0, 0.0, 0.0, 0.0, 0.0, 0.0, 0.0, 0.0, 0.0, 0.0, 0.0, 0.0, 0.0, 0.0, 0.0, 0.0, 0.0, 0.0, 0.0, 0.0, 0.0, 0.0, 0.0, 0.0, 0.0, 0.0, 0.0, 0.0, 0.0, 0.0, 0.0, 0.0, 0.0, 0.0, 0.0, 0.0, 0.0, 0.0, 0.0, 0.0, 0.0, 0.0, 0.0, 0.0, 0.0, 0.0, 0.0, 0.0, 0.0, 0.0, 0.0, 0.0, 0.0, 0.0, 0.0, 0.0, 0.0, 0.0, 0.0, 0.0, 0.0, 0.0, 0.0, 0.0, 0.0, 0.0, 0.0, 0.0, 0.0, 0.0, 0.0, 0.0, 0.0, 0.0, 0.0, 0.0, 0.0, 0.0, 0.0, 0.0, 0.0, 0.0, 0.0, 0.0, 0.0, 0.0, 0.0, 0.0, 0.0, 0.0, 0.0, 0.0, 0.0, 0.0, 0.0, 0.0, 0.0, 0.0, 0.0, 0.0, 0.0, 0.0, 0.0, 0.0, 0.0, 0.0, 0.0, 0.0, 0.0, 0.0, 0.0, 0.0, 0.0, 0.0, 0.0, 0.0, 0.0, 0.0, 0.0, 0.0, 0.0, 0.0, 0.0, 0.0, 0.0, 0.0, 0.0, 0.0, 0.0, 0.0, 0.0, 0.0, 0.0, 0.0, 0.0, 0.0, 0.0, 0.0, 0.0, 0.0, 0.0, 0.0, 0.0, 0.0, 0.0, 0.0, 0.0, 0.0, 0.0, 0.0, 0.0, 0.0, 0.0, 0.0])
me_plane_002.use_remesh_fix_poles = True
me_plane_002.use_remesh_preserve_attributes = False
me_plane_002.use_mirror_vertex_groups = False
me_plane_002.update()
me_plane_003 = bpy.data.meshes.new('Plane.003')
me_plane_003.from_pydata([(-4.47, -3.543, 1.343), (-4.47, 0.8, 11.98), (4.456, -3.543, 1.343), (4.456, 0.8, 11.98), (-1.933, -3.179, 1.555), (-1.025, -0.1835, 9.03), (1.92, -3.179, 1.555), (1.011, -0.1835, 9.03), (4.456, -3.354, 1.266), (-4.47, -3.354, 1.266), (-4.47, 0.9887, 11.9), (4.456, 0.9887, 11.9), (1.92, -3.319, 1.613), (-1.933, -3.319, 1.613), (-1.025, -0.3241, 9.088), (1.011, -0.3241, 9.088)], [], [(0, 2, 3, 1), (5, 14, 13, 4), (2, 0, 9, 8), (1, 10, 9, 0), (3, 11, 10, 1), (2, 8, 11, 3), (6, 8, 9, 4), (4, 9, 10, 5), (5, 10, 11, 7), (7, 11, 8, 6), (13, 14, 15, 12), (7, 15, 14, 5), (4, 13, 12, 6), (6, 12, 15, 7)])
_uv = me_plane_003.uv_layers.new(name='UVMap')
_uv.uv.foreach_set('vector', [0.0, 0.0, 0.0, 0.0, 0.0, 0.0, 0.0, 0.0, 0.0, 0.0, 0.0, 0.0, 0.0, 0.0, 0.0, 0.0, 0.0, 0.0, 0.0, 0.0, 0.0, 0.0, 0.0, 0.0, 0.0, 0.0, 0.0, 0.0, 0.0, 0.0, 0.0, 0.0, 0.0, 0.0, 0.0, 0.0, 0.0, 0.0, 0.0, 0.0, 0.0, 0.0, 0.0, 0.0, 0.0, 0.0, 0.0, 0.0, 0.0, 0.0, 0.0, 0.0, 0.0, 0.0, 0.0, 0.0, 0.0, 0.0, 0.0, 0.0, 0.0, 0.0, 0.0, 0.0, 0.0, 0.0, 0.0, 0.0, 0.0, 0.0, 0.0, 0.0, 0.0, 0.0, 0.0, 0.0, 0.0, 0.0, 0.0, 0.0, 0.0, 0.0, 0.0, 0.0, 0.0, 0.0, 0.0, 0.0, 0.0, 0.0, 0.0, 0.0, 0.0, 0.0, 0.0, 0.0, 0.0, 0.0, 0.0, 0.0, 0.0, 0.0, 0.0, 0.0, 0.0, 0.0, 0.0, 0.0, 0.0, 0.0, 0.0, 0.0])
me_plane_003.use_remesh_fix_poles = True
me_plane_003.use_remesh_preserve_attributes = False
me_plane_003.use_mirror_vertex_groups = False
me_plane_003.update()
me_plane_004 = bpy.data.meshes.new('Plane.004')
me_plane_004.from_pydata([(1.92, 0.3785, 0.7366), (-1.933, 0.3785, 0.7366), (-1.025, -0.3241, 9.088), (1.011, -0.3241, 9.088), (1.92, 0.5539, 0.7558), (-1.933, 0.5539, 0.7558), (-1.025, -0.1487, 9.107), (1.011, -0.1487, 9.107)], [], [(1, 0, 3, 2), (5, 6, 7, 4), (2, 6, 5, 1), (3, 7, 6, 2), (1, 5, 4, 0), (0, 4, 7, 3)])
_uv = me_plane_004.uv_layers.new(name='UVMap')
_uv.uv.foreach_set('vector', [0.0, 0.0, 0.0, 0.0, 0.0, 0.0, 0.0, 0.0, 0.0, 0.0, 0.0, 0.0, 0.0, 0.0, 0.0, 0.0, 0.0, 0.0, 0.0, 0.0, 0.0, 0.0, 0.0, 0.0, 0.0, 0.0, 0.0, 0.0, 0.0, 0.0, 0.0, 0.0, 0.0, 0.0, 0.0, 0.0, 0.0, 0.0, 0.0, 0.0, 0.0, 0.0, 0.0, 0.0, 0.0, 0.0, 0.0, 0.0])
me_plane_004.use_remesh_fix_poles = True
me_plane_004.use_remesh_preserve_attributes = False
me_plane_004.use_mirror_vertex_groups = False
me_plane_004.update()

# ---- objects
ob_light = bpy.data.objects.new('Light', light_light)
ob_camera = bpy.data.objects.new('Camera', cam_camera)
ob_frame = bpy.data.objects.new('Frame', me_plane_002)
ob_picture = bpy.data.objects.new('Picture', me_plane_003)
ob_frame_002 = bpy.data.objects.new('Frame.002', me_plane_004)

# ---- transforms, parenting, visibility, modifiers, constraints
ob_light.location = (5.108, 0.8255, 6.793)
ob_light.rotation_euler = (0.6503, 0.05522, 1.866)
ob_light.lock_rotations_4d = False
ob_light.empty_display_type = 'ARROWS'
ob_light.color = (0.0, 0.0, 0.0, 0.0)
ob_light.lineart.crease_threshold = 0.0
ob_camera.location = (-8.357, -5.682, 6.009)
ob_camera.rotation_euler = (1.109, -0.0, -0.9744)
ob_camera.lock_rotations_4d = False
ob_camera.empty_display_type = 'ARROWS'
ob_camera.color = (0.0, 0.0, 0.0, 0.0)
ob_camera.display_type = 'WIRE'
ob_camera.lineart.crease_threshold = 0.0
ob_frame.location = (0.0, 0.0, 0.0)
ob_frame.scale = (0.1403, 0.1403, 0.1403)
ob_frame.lineart.crease_threshold = 0.0
_m = ob_frame.modifiers.new('Subdivision', 'SUBSURF')
_m.uv_smooth = 'PRESERVE_CORNERS'
_m.levels = 3
_m.render_levels = 3
_m = ob_frame.modifiers.new('Auto Smooth', 'NODES')
_m.node_group = ng_auto_smooth
_gi = [s.identifier for s in ng_auto_smooth.interface.items_tree if s.item_type == 'SOCKET' and s.in_out == 'INPUT']
_m[_gi[1]] = 0.5236  # Angle
ob_picture.location = (0.0, 0.0, 0.0)
ob_picture.scale = (0.1403, 0.1403, 0.1403)
ob_picture.lineart.crease_threshold = 0.0
_m = ob_picture.modifiers.new('Auto Smooth', 'NODES')
_m.node_group = ng_auto_smooth
_gi = [s.identifier for s in ng_auto_smooth.interface.items_tree if s.item_type == 'SOCKET' and s.in_out == 'INPUT']
_m[_gi[1]] = 0.5236  # Angle
ob_frame_002.location = (0.0, 0.0, 0.0)
ob_frame_002.scale = (0.1403, 0.1403, 0.1403)
ob_frame_002.lineart.crease_threshold = 0.0
_m = ob_frame_002.modifiers.new('Bevel', 'BEVEL')
_m.width = 0.03
_m.width_pct = 0.03
_m.segments = 2
_m.limit_method = 'NONE'
_m = ob_frame_002.modifiers.new('Auto Smooth', 'NODES')
_m.node_group = ng_auto_smooth
_gi = [s.identifier for s in ng_auto_smooth.interface.items_tree if s.item_type == 'SOCKET' and s.in_out == 'INPUT']
_m[_gi[1]] = 0.5236  # Angle

# ---- collection membership
col_collection.objects.link(ob_light)
col_collection.objects.link(ob_camera)
col_picture_frame.objects.link(ob_frame)
col_picture_frame.objects.link(ob_picture)
col_picture_frame.objects.link(ob_frame_002)

# ---- scene / render settings (as saved in the file)
scene.camera = ob_camera
scene.frame_start = 1; scene.frame_end = 250; scene.frame_set(1)
scene.render.engine = 'BLENDER_EEVEE_NEXT'
scene.cycles.use_denoising = False
scene.cycles.samples = 128
scene.cycles.sampling_pattern = 'TABULATED_SOBOL'
scene.cycles.use_adaptive_sampling = False
scene.cycles.use_light_tree = False
scene.eevee.use_gtao = True
scene.view_settings.view_transform = 'Filmic'
bpy.context.view_layer.update()
